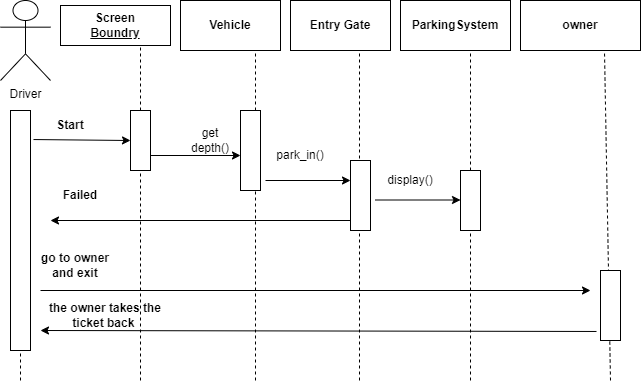

The diagram above was exported from draw.io. Its source (the exported page's mxGraphModel, read from the mxfile embedded in the PNG):
<mxGraphModel dx="782" dy="809" grid="1" gridSize="10" guides="1" tooltips="1" connect="1" arrows="1" fold="1" page="1" pageScale="1" pageWidth="1100" pageHeight="1700" math="0" shadow="0">
  <root>
    <mxCell id="0" />
    <mxCell id="1" parent="0" />
    <mxCell id="4ykLurU3wj4eYIrPnH69-1" value="Driver" style="shape=umlActor;verticalLabelPosition=bottom;verticalAlign=top;html=1;outlineConnect=0;rounded=0;" vertex="1" parent="1">
      <mxGeometry x="20" y="20" width="50" height="80" as="geometry" />
    </mxCell>
    <mxCell id="4ykLurU3wj4eYIrPnH69-6" value="&lt;b&gt;Screen&lt;br&gt;&lt;u&gt;Boundry&lt;/u&gt;&lt;/b&gt;" style="rounded=0;whiteSpace=wrap;html=1;" vertex="1" parent="1">
      <mxGeometry x="80" y="25" width="110" height="40" as="geometry" />
    </mxCell>
    <mxCell id="4ykLurU3wj4eYIrPnH69-7" value="&lt;b&gt;Vehicle&lt;/b&gt;" style="rounded=0;whiteSpace=wrap;html=1;" vertex="1" parent="1">
      <mxGeometry x="200" y="20" width="100" height="50" as="geometry" />
    </mxCell>
    <mxCell id="4ykLurU3wj4eYIrPnH69-8" value="" style="rounded=0;whiteSpace=wrap;html=1;" vertex="1" parent="1">
      <mxGeometry x="30" y="130" width="20" height="240" as="geometry" />
    </mxCell>
    <mxCell id="4ykLurU3wj4eYIrPnH69-9" value="&lt;b&gt;Entry Gate&lt;/b&gt;" style="rounded=0;whiteSpace=wrap;html=1;" vertex="1" parent="1">
      <mxGeometry x="310" y="20" width="100" height="50" as="geometry" />
    </mxCell>
    <mxCell id="4ykLurU3wj4eYIrPnH69-10" value="&lt;b style=&quot;&quot;&gt;owner&lt;/b&gt;" style="rounded=0;whiteSpace=wrap;html=1;" vertex="1" parent="1">
      <mxGeometry x="540" y="20" width="120" height="50" as="geometry" />
    </mxCell>
    <mxCell id="4ykLurU3wj4eYIrPnH69-11" value="&lt;b&gt;ParkingSystem&lt;br&gt;&lt;/b&gt;" style="rounded=0;whiteSpace=wrap;html=1;" vertex="1" parent="1">
      <mxGeometry x="420" y="20" width="110" height="50" as="geometry" />
    </mxCell>
    <mxCell id="4ykLurU3wj4eYIrPnH69-13" value="" style="endArrow=none;dashed=1;html=1;rounded=1;sketch=0;curved=0;" edge="1" parent="1">
      <mxGeometry width="50" height="50" relative="1" as="geometry">
        <mxPoint x="160" y="400" as="sourcePoint" />
        <mxPoint x="160" y="65" as="targetPoint" />
      </mxGeometry>
    </mxCell>
    <mxCell id="4ykLurU3wj4eYIrPnH69-14" value="" style="endArrow=classic;html=1;rounded=1;sketch=0;curved=0;entryX=0;entryY=0.5;entryDx=0;entryDy=0;exitX=1.15;exitY=0.121;exitDx=0;exitDy=0;exitPerimeter=0;" edge="1" parent="1" source="4ykLurU3wj4eYIrPnH69-8" target="4ykLurU3wj4eYIrPnH69-15">
      <mxGeometry width="50" height="50" relative="1" as="geometry">
        <mxPoint x="60" y="160" as="sourcePoint" />
        <mxPoint x="140" y="160" as="targetPoint" />
      </mxGeometry>
    </mxCell>
    <mxCell id="4ykLurU3wj4eYIrPnH69-15" value="" style="rounded=0;whiteSpace=wrap;html=1;sketch=0;" vertex="1" parent="1">
      <mxGeometry x="150" y="130" width="20" height="60" as="geometry" />
    </mxCell>
    <mxCell id="4ykLurU3wj4eYIrPnH69-16" value="&lt;b&gt;Start&lt;/b&gt;" style="text;html=1;strokeColor=none;fillColor=none;align=center;verticalAlign=middle;whiteSpace=wrap;rounded=0;sketch=0;" vertex="1" parent="1">
      <mxGeometry x="60" y="130" width="60" height="30" as="geometry" />
    </mxCell>
    <mxCell id="4ykLurU3wj4eYIrPnH69-17" value="" style="endArrow=none;dashed=1;html=1;rounded=1;sketch=0;entryX=0.75;entryY=1;entryDx=0;entryDy=0;" edge="1" parent="1" target="4ykLurU3wj4eYIrPnH69-7">
      <mxGeometry width="50" height="50" relative="1" as="geometry">
        <mxPoint x="275" y="400" as="sourcePoint" />
        <mxPoint x="290" y="100" as="targetPoint" />
      </mxGeometry>
    </mxCell>
    <mxCell id="4ykLurU3wj4eYIrPnH69-18" value="" style="rounded=0;whiteSpace=wrap;html=1;sketch=0;" vertex="1" parent="1">
      <mxGeometry x="260" y="130" width="20" height="80" as="geometry" />
    </mxCell>
    <mxCell id="4ykLurU3wj4eYIrPnH69-19" value="" style="endArrow=classic;html=1;rounded=1;sketch=0;entryX=1;entryY=1;entryDx=0;entryDy=0;exitX=1;exitY=0.75;exitDx=0;exitDy=0;" edge="1" parent="1" source="4ykLurU3wj4eYIrPnH69-15" target="4ykLurU3wj4eYIrPnH69-20">
      <mxGeometry width="50" height="50" relative="1" as="geometry">
        <mxPoint x="170" y="210" as="sourcePoint" />
        <mxPoint x="220" y="160" as="targetPoint" />
      </mxGeometry>
    </mxCell>
    <mxCell id="4ykLurU3wj4eYIrPnH69-20" value="get depth()" style="text;html=1;strokeColor=none;fillColor=none;align=center;verticalAlign=middle;whiteSpace=wrap;rounded=0;sketch=0;" vertex="1" parent="1">
      <mxGeometry x="200" y="145" width="60" height="30" as="geometry" />
    </mxCell>
    <mxCell id="4ykLurU3wj4eYIrPnH69-21" value="" style="endArrow=none;dashed=1;html=1;rounded=1;sketch=0;entryX=0.69;entryY=1.06;entryDx=0;entryDy=0;entryPerimeter=0;" edge="1" parent="1" target="4ykLurU3wj4eYIrPnH69-9">
      <mxGeometry width="50" height="50" relative="1" as="geometry">
        <mxPoint x="379" y="400" as="sourcePoint" />
        <mxPoint x="400" y="70" as="targetPoint" />
      </mxGeometry>
    </mxCell>
    <mxCell id="4ykLurU3wj4eYIrPnH69-22" value="" style="rounded=0;whiteSpace=wrap;html=1;sketch=0;" vertex="1" parent="1">
      <mxGeometry x="370" y="180" width="20" height="70" as="geometry" />
    </mxCell>
    <mxCell id="4ykLurU3wj4eYIrPnH69-23" value="" style="endArrow=classic;html=1;rounded=1;sketch=0;exitX=1.25;exitY=0.875;exitDx=0;exitDy=0;exitPerimeter=0;" edge="1" parent="1" source="4ykLurU3wj4eYIrPnH69-18">
      <mxGeometry width="50" height="50" relative="1" as="geometry">
        <mxPoint x="280" y="240" as="sourcePoint" />
        <mxPoint x="370" y="200" as="targetPoint" />
      </mxGeometry>
    </mxCell>
    <mxCell id="4ykLurU3wj4eYIrPnH69-25" value="park_in()" style="text;html=1;strokeColor=none;fillColor=none;align=center;verticalAlign=middle;whiteSpace=wrap;rounded=0;sketch=0;" vertex="1" parent="1">
      <mxGeometry x="290" y="160" width="60" height="30" as="geometry" />
    </mxCell>
    <mxCell id="4ykLurU3wj4eYIrPnH69-26" value="" style="endArrow=none;dashed=1;html=1;rounded=1;sketch=0;" edge="1" parent="1">
      <mxGeometry width="50" height="50" relative="1" as="geometry">
        <mxPoint x="490" y="400" as="sourcePoint" />
        <mxPoint x="490" y="70" as="targetPoint" />
      </mxGeometry>
    </mxCell>
    <mxCell id="4ykLurU3wj4eYIrPnH69-27" value="" style="rounded=0;whiteSpace=wrap;html=1;sketch=0;" vertex="1" parent="1">
      <mxGeometry x="480" y="190" width="20" height="60" as="geometry" />
    </mxCell>
    <mxCell id="4ykLurU3wj4eYIrPnH69-29" value="" style="endArrow=classic;html=1;rounded=1;sketch=0;exitX=1.25;exitY=0.875;exitDx=0;exitDy=0;exitPerimeter=0;" edge="1" parent="1">
      <mxGeometry width="50" height="50" relative="1" as="geometry">
        <mxPoint x="395" y="219.5" as="sourcePoint" />
        <mxPoint x="480" y="219.5" as="targetPoint" />
      </mxGeometry>
    </mxCell>
    <mxCell id="4ykLurU3wj4eYIrPnH69-30" value="display()" style="text;html=1;strokeColor=none;fillColor=none;align=center;verticalAlign=middle;whiteSpace=wrap;rounded=0;sketch=0;" vertex="1" parent="1">
      <mxGeometry x="400" y="190" width="60" height="20" as="geometry" />
    </mxCell>
    <mxCell id="4ykLurU3wj4eYIrPnH69-31" value="" style="endArrow=classic;html=1;rounded=1;sketch=0;" edge="1" parent="1">
      <mxGeometry width="50" height="50" relative="1" as="geometry">
        <mxPoint x="370" y="240" as="sourcePoint" />
        <mxPoint x="70" y="240" as="targetPoint" />
      </mxGeometry>
    </mxCell>
    <mxCell id="4ykLurU3wj4eYIrPnH69-33" value="&lt;b&gt;Failed&lt;br&gt;&lt;/b&gt;" style="text;html=1;strokeColor=none;fillColor=none;align=center;verticalAlign=middle;whiteSpace=wrap;rounded=0;sketch=0;" vertex="1" parent="1">
      <mxGeometry x="70" y="205" width="60" height="20" as="geometry" />
    </mxCell>
    <mxCell id="4ykLurU3wj4eYIrPnH69-40" value="&lt;b&gt;go to owner and exit&lt;/b&gt;" style="text;html=1;strokeColor=none;fillColor=none;align=center;verticalAlign=middle;whiteSpace=wrap;rounded=0;sketch=0;" vertex="1" parent="1">
      <mxGeometry x="60" y="270" width="70" height="30" as="geometry" />
    </mxCell>
    <mxCell id="4ykLurU3wj4eYIrPnH69-42" value="" style="endArrow=none;dashed=1;html=1;rounded=1;sketch=0;entryX=0.7;entryY=1.02;entryDx=0;entryDy=0;entryPerimeter=0;startArrow=none;" edge="1" parent="1" target="4ykLurU3wj4eYIrPnH69-10">
      <mxGeometry width="50" height="50" relative="1" as="geometry">
        <mxPoint x="630" y="400" as="sourcePoint" />
        <mxPoint x="625" y="80" as="targetPoint" />
      </mxGeometry>
    </mxCell>
    <mxCell id="4ykLurU3wj4eYIrPnH69-88" value="" style="rounded=0;whiteSpace=wrap;html=1;sketch=0;" vertex="1" parent="1">
      <mxGeometry x="620" y="290" width="20" height="70" as="geometry" />
    </mxCell>
    <mxCell id="4ykLurU3wj4eYIrPnH69-89" value="" style="endArrow=classic;html=1;rounded=1;sketch=0;" edge="1" parent="1">
      <mxGeometry width="50" height="50" relative="1" as="geometry">
        <mxPoint x="60" y="310" as="sourcePoint" />
        <mxPoint x="610" y="310" as="targetPoint" />
      </mxGeometry>
    </mxCell>
    <mxCell id="4ykLurU3wj4eYIrPnH69-91" value="" style="endArrow=none;dashed=1;html=1;rounded=1;sketch=0;" edge="1" parent="1">
      <mxGeometry width="50" height="50" relative="1" as="geometry">
        <mxPoint x="40" y="400" as="sourcePoint" />
        <mxPoint x="40" y="370" as="targetPoint" />
      </mxGeometry>
    </mxCell>
    <mxCell id="4ykLurU3wj4eYIrPnH69-92" value="" style="endArrow=classic;html=1;rounded=1;sketch=0;exitX=-0.2;exitY=0.871;exitDx=0;exitDy=0;exitPerimeter=0;" edge="1" parent="1" source="4ykLurU3wj4eYIrPnH69-88">
      <mxGeometry width="50" height="50" relative="1" as="geometry">
        <mxPoint x="610" y="350" as="sourcePoint" />
        <mxPoint x="60" y="350" as="targetPoint" />
      </mxGeometry>
    </mxCell>
    <mxCell id="4ykLurU3wj4eYIrPnH69-93" value="&lt;span&gt;&lt;b&gt;the owner takes the&lt;br&gt;ticket back&amp;nbsp;&lt;/b&gt;&lt;/span&gt;" style="text;html=1;strokeColor=none;fillColor=none;align=center;verticalAlign=middle;whiteSpace=wrap;rounded=0;sketch=0;" vertex="1" parent="1">
      <mxGeometry x="60" y="320" width="130" height="30" as="geometry" />
    </mxCell>
  </root>
</mxGraphModel>